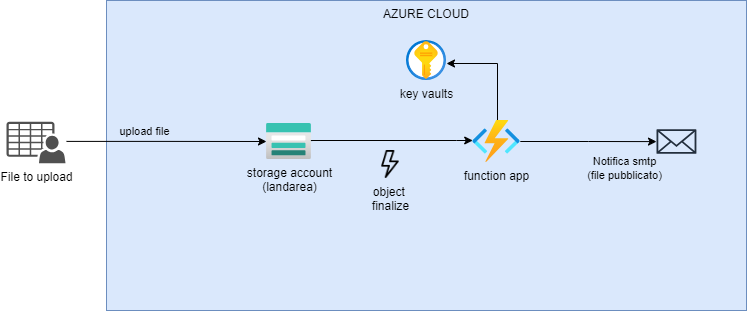

The diagram above was exported from draw.io. Its source (the exported page's mxGraphModel, read from the mxfile embedded in the PNG):
<mxGraphModel dx="1024" dy="533" grid="1" gridSize="10" guides="1" tooltips="1" connect="0" arrows="1" fold="1" page="1" pageScale="1" pageWidth="827" pageHeight="1169" background="none" math="0" shadow="0">
  <root>
    <mxCell id="0" />
    <mxCell id="1" parent="0" />
    <mxCell id="Sdljumz-1yhN981lBEhE-1" value="AZURE CLOUD" style="rounded=0;whiteSpace=wrap;html=1;fillColor=#dae8fc;strokeColor=#6c8ebf;verticalAlign=top;" parent="1" vertex="1">
      <mxGeometry x="130" y="100" width="640" height="310" as="geometry" />
    </mxCell>
    <mxCell id="Sdljumz-1yhN981lBEhE-3" value="" style="edgeStyle=orthogonalEdgeStyle;rounded=0;orthogonalLoop=1;jettySize=auto;html=1;" parent="1" source="Sdljumz-1yhN981lBEhE-45" target="Sdljumz-1yhN981lBEhE-46" edge="1">
      <mxGeometry relative="1" as="geometry">
        <Array as="points">
          <mxPoint x="480" y="240" />
          <mxPoint x="480" y="240" />
        </Array>
        <mxPoint x="350" y="221.6300000000001" as="sourcePoint" />
        <mxPoint x="440" y="131" as="targetPoint" />
      </mxGeometry>
    </mxCell>
    <mxCell id="Sdljumz-1yhN981lBEhE-6" value="" style="edgeStyle=orthogonalEdgeStyle;rounded=0;orthogonalLoop=1;jettySize=auto;html=1;exitX=1.017;exitY=0.474;exitDx=0;exitDy=0;exitPerimeter=0;" parent="1" source="Sdljumz-1yhN981lBEhE-45" edge="1">
      <mxGeometry relative="1" as="geometry">
        <mxPoint x="100" y="240" as="sourcePoint" />
        <mxPoint x="321.59000000000015" y="240.9000000000001" as="targetPoint" />
      </mxGeometry>
    </mxCell>
    <mxCell id="Sdljumz-1yhN981lBEhE-16" value="" style="edgeStyle=orthogonalEdgeStyle;rounded=0;orthogonalLoop=1;jettySize=auto;html=1;" parent="1" source="Sdljumz-1yhN981lBEhE-46" target="Sdljumz-1yhN981lBEhE-19" edge="1">
      <mxGeometry relative="1" as="geometry">
        <mxPoint x="622" y="241" as="sourcePoint" />
      </mxGeometry>
    </mxCell>
    <mxCell id="Sdljumz-1yhN981lBEhE-17" value="Notifica smtp&lt;br&gt;(file pubblicato)" style="edgeLabel;html=1;align=center;verticalAlign=middle;resizable=0;points=[];labelBackgroundColor=none;" parent="Sdljumz-1yhN981lBEhE-16" connectable="0" vertex="1">
      <mxGeometry x="-0.3235" y="-1" relative="1" as="geometry">
        <mxPoint x="58" y="25" as="offset" />
      </mxGeometry>
    </mxCell>
    <mxCell id="Sdljumz-1yhN981lBEhE-18" value="" style="edgeStyle=orthogonalEdgeStyle;rounded=0;orthogonalLoop=1;jettySize=auto;html=1;" parent="1" target="Sdljumz-1yhN981lBEhE-47" edge="1">
      <mxGeometry relative="1" as="geometry">
        <Array as="points">
          <mxPoint x="521" y="163" />
        </Array>
        <mxPoint x="521" y="224" as="sourcePoint" />
        <mxPoint x="372" y="163" as="targetPoint" />
      </mxGeometry>
    </mxCell>
    <mxCell id="Sdljumz-1yhN981lBEhE-19" value="" style="sketch=0;outlineConnect=0;fontColor=#232F3E;gradientColor=none;fillColor=#232F3D;strokeColor=none;dashed=0;verticalLabelPosition=bottom;verticalAlign=top;align=center;html=1;fontSize=12;fontStyle=0;aspect=fixed;pointerEvents=1;shape=mxgraph.aws4.email_2;" parent="1" vertex="1">
      <mxGeometry x="680" y="228.47" width="39.9" height="25.06" as="geometry" />
    </mxCell>
    <mxCell id="Sdljumz-1yhN981lBEhE-30" value="object&amp;nbsp;&lt;div&gt;finalize&lt;/div&gt;" style="shape=image;html=1;verticalAlign=top;verticalLabelPosition=bottom;labelBackgroundColor=none;imageAspect=0;aspect=fixed;image=https://cdn1.iconfinder.com/data/icons/bootstrap-vol-3/16/lightning-128.png" parent="1" vertex="1">
      <mxGeometry x="400" y="250" width="28" height="28" as="geometry" />
    </mxCell>
    <mxCell id="Sdljumz-1yhN981lBEhE-46" value="function app" style="image;aspect=fixed;html=1;points=[];align=center;fontSize=12;image=img/lib/azure2/compute/Function_Apps.svg;labelBackgroundColor=none;" parent="1" vertex="1">
      <mxGeometry x="496.2" y="220" width="47.6" height="42" as="geometry" />
    </mxCell>
    <mxCell id="Sdljumz-1yhN981lBEhE-47" value="key vaults" style="image;aspect=fixed;html=1;points=[];align=center;fontSize=12;image=img/lib/azure2/security/Key_Vaults.svg;labelBackgroundColor=none;" parent="1" vertex="1">
      <mxGeometry x="430" y="140" width="40" height="40" as="geometry" />
    </mxCell>
    <mxCell id="iq7vE2h0vkNL4jGradbV-1" value="File to upload" style="sketch=0;pointerEvents=1;shadow=0;dashed=0;html=1;strokeColor=none;fillColor=#505050;labelPosition=center;verticalLabelPosition=bottom;verticalAlign=top;outlineConnect=0;align=center;shape=mxgraph.office.users.csv_file;" parent="1" vertex="1">
      <mxGeometry x="30" y="221.23000000000002" width="59" height="41.5" as="geometry" />
    </mxCell>
    <mxCell id="p6aMpO4Qfas3Cduty-7r-4" value="" style="edgeStyle=orthogonalEdgeStyle;rounded=0;orthogonalLoop=1;jettySize=auto;html=1;exitX=1.017;exitY=0.474;exitDx=0;exitDy=0;exitPerimeter=0;" parent="1" source="iq7vE2h0vkNL4jGradbV-1" target="Sdljumz-1yhN981lBEhE-45" edge="1">
      <mxGeometry relative="1" as="geometry">
        <mxPoint x="90" y="241" as="sourcePoint" />
        <mxPoint x="321.59000000000015" y="240.9000000000001" as="targetPoint" />
      </mxGeometry>
    </mxCell>
    <mxCell id="p6aMpO4Qfas3Cduty-7r-5" value="upload file" style="edgeLabel;html=1;align=center;verticalAlign=middle;resizable=0;points=[];labelBackgroundColor=none;" parent="p6aMpO4Qfas3Cduty-7r-4" connectable="0" vertex="1">
      <mxGeometry x="-0.3036" y="3" relative="1" as="geometry">
        <mxPoint x="7" y="-7" as="offset" />
      </mxGeometry>
    </mxCell>
    <mxCell id="Sdljumz-1yhN981lBEhE-45" value="storage account&lt;div&gt;(landarea)&lt;/div&gt;" style="image;html=1;points=[];align=center;fontSize=12;image=img/lib/azure2/storage/Storage_Accounts.svg;labelBackgroundColor=none;aspect=fixed;" parent="1" vertex="1">
      <mxGeometry x="290" y="223" width="45" height="36" as="geometry" />
    </mxCell>
  </root>
</mxGraphModel>